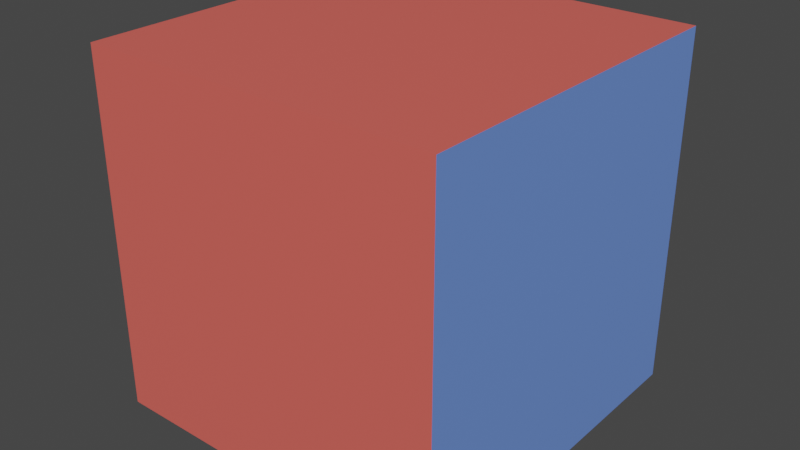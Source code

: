 # Source: cube.blend  (saved by Blender 3.3.6; exported with 4.5.12 LTS)
import bpy
from mathutils import Matrix  # noqa: F401  (used for matrix-valued properties, if any)

bpy.ops.wm.read_factory_settings(use_empty=True)
scene = bpy.context.scene
scene.name = 'Scene'

# ---- materials (node trees are filled in below, after node groups)
mat_red = bpy.data.materials.new('Red')
mat_red.use_transparent_shadow = False
mat_blue = bpy.data.materials.new('Blue')
mat_blue.use_transparent_shadow = False

# ---- material node trees
mat_red.use_nodes = True; mat_red.node_tree.nodes.clear()
_N = mat_red.node_tree.nodes; _L = mat_red.node_tree.links
n0 = _N.new('ShaderNodeBsdfPrincipled'); n0.name = 'Principled BSDF'; n0.location = (10, 300)
n0.distribution = 'GGX'
n0.subsurface_method = 'RANDOM_WALK_SKIN'
n0.inputs[0].default_value = (0.8, 0.1271, 0.1032, 1.0)
n0.inputs[3].default_value = 1.45
n0.inputs[27].default_value = (0.0, 0.0, 0.0, 1.0)
n0.inputs[28].default_value = 1.0
n1 = _N.new('ShaderNodeOutputMaterial'); n1.name = 'Material Output'; n1.location = (300, 300)
_L.new(n0.outputs[0], n1.inputs[0])
n1.is_active_output = True
mat_blue.use_nodes = True; mat_blue.node_tree.nodes.clear()
_N = mat_blue.node_tree.nodes; _L = mat_blue.node_tree.links
n0 = _N.new('ShaderNodeBsdfPrincipled'); n0.name = 'Principled BSDF'; n0.location = (10, 300)
n0.distribution = 'GGX'
n0.subsurface_method = 'RANDOM_WALK_SKIN'
n0.inputs[0].default_value = (0.1579, 0.2897, 0.8, 1.0)
n0.inputs[3].default_value = 1.45
n0.inputs[27].default_value = (0.0, 0.0, 0.0, 1.0)
n0.inputs[28].default_value = 1.0
n1 = _N.new('ShaderNodeOutputMaterial'); n1.name = 'Material Output'; n1.location = (300, 300)
_L.new(n0.outputs[0], n1.inputs[0])
n1.is_active_output = True

# ---- world
world_world = bpy.data.worlds.new('World'); scene.world = world_world
world_world.use_nodes = True; world_world.node_tree.nodes.clear()
_N = world_world.node_tree.nodes; _L = world_world.node_tree.links
n0 = _N.new('ShaderNodeOutputWorld'); n0.name = 'World Output'; n0.location = (300, 300)
n1 = _N.new('ShaderNodeBackground'); n1.name = 'Background'; n1.location = (10, 300)
n1.inputs[0].default_value = (0.05088, 0.05088, 0.05088, 1.0)
_L.new(n1.outputs[0], n0.inputs[0])
n0.is_active_output = True
world_world.color = (0.05088, 0.05088, 0.05088)
world_world.use_sun_shadow = False
world_world.sun_shadow_jitter_overblur = 0.0

# ---- meshes
me_cube_001 = bpy.data.meshes.new('Cube.001')
me_cube_001.from_pydata([(-1.054, -1.054, -1.054), (-1.054, -1.054, 1.054), (-1.054, 1.054, -1.054), (-1.054, 1.054, 1.054), (1.054, -1.054, -1.054), (1.054, -1.054, 1.054), (1.054, 1.054, -1.054), (1.054, 1.054, 1.054)], [], [(0, 1, 3, 2), (2, 3, 7, 6), (6, 7, 5, 4), (4, 5, 1, 0), (2, 6, 4, 0), (7, 3, 1, 5)])
me_cube_001.polygons.foreach_set('material_index', [1, 0, 1, 0, 0, 0])
_uv = me_cube_001.uv_layers.new(name='UVMap')
_uv.uv.foreach_set('vector', [0.375, 0.0, 0.625, 0.0, 0.625, 0.25, 0.375, 0.25, 0.375, 0.25, 0.625, 0.25, 0.625, 0.5, 0.375, 0.5, 0.375, 0.5, 0.625, 0.5, 0.625, 0.75, 0.375, 0.75, 0.375, 0.75, 0.625, 0.75, 0.625, 1.0, 0.375, 1.0, 0.125, 0.5, 0.375, 0.5, 0.375, 0.75, 0.125, 0.75, 0.625, 0.5, 0.875, 0.5, 0.875, 0.75, 0.625, 0.75])
me_cube_001.materials.append(mat_red)
me_cube_001.materials.append(mat_blue)
me_cube_001.update()

# ---- objects
ob_cube = bpy.data.objects.new('Cube', me_cube_001)

# ---- transforms, parenting, visibility, modifiers, constraints
ob_cube.location = (0.0, 0.0, 0.0)

# ---- collection membership
scene.collection.objects.link(ob_cube)

# ---- scene / render settings (as saved in the file)
scene.frame_start = 1; scene.frame_end = 250; scene.frame_set(1)
scene.render.engine = 'BLENDER_EEVEE_NEXT'
scene.cycles.sampling_pattern = 'TABULATED_SOBOL'
scene.cycles.use_light_tree = False
scene.view_settings.view_transform = 'Filmic'
bpy.context.view_layer.update()

# ---- added for rendering (the .blend has no active camera and no usable light): camera, sun
cam_auto = bpy.data.cameras.new('AutoCamera')
cam_auto.lens = 50.0
cam_auto.sensor_width = 36.0
cam_auto.clip_end = 1000.0
ob_auto_camera = bpy.data.objects.new('AutoCamera', cam_auto)
scene.collection.objects.link(ob_auto_camera)
ob_auto_camera.location = (3.37947, -4.05537, 2.70358)
ob_auto_camera.rotation_euler = (1.09748, -7.21219e-08, 0.694738)
scene.camera = ob_auto_camera
light_auto_sun = bpy.data.lights.new('AutoSun', 'SUN')
light_auto_sun.energy = 3.0
light_auto_sun.angle = 0.0523599
ob_auto_sun = bpy.data.objects.new('AutoSun', light_auto_sun)
scene.collection.objects.link(ob_auto_sun)
ob_auto_sun.rotation_euler = (0.872665, 0.174533, 0.523599)
bpy.context.view_layer.update()
